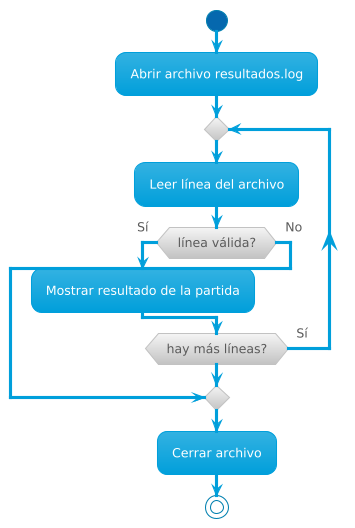

The diagram above was rendered by PlantUML. Its source (embedded in the PNG):
@startuml
!theme bluegray
start

:Abrir archivo resultados.log;

repeat
  :Leer línea del archivo;
  if (línea válida?) then (Sí)
    :Mostrar resultado de la partida;
  else (No)
    break;
  endif
repeat while (hay más líneas?) is (Sí)

:Cerrar archivo;

stop
@enduml